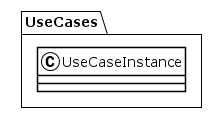

The diagram above was rendered by PlantUML. Its source (embedded in the PNG):
@startuml
!theme plain
package UseCases {
class UseCaseInstance {
}
}
@enduml